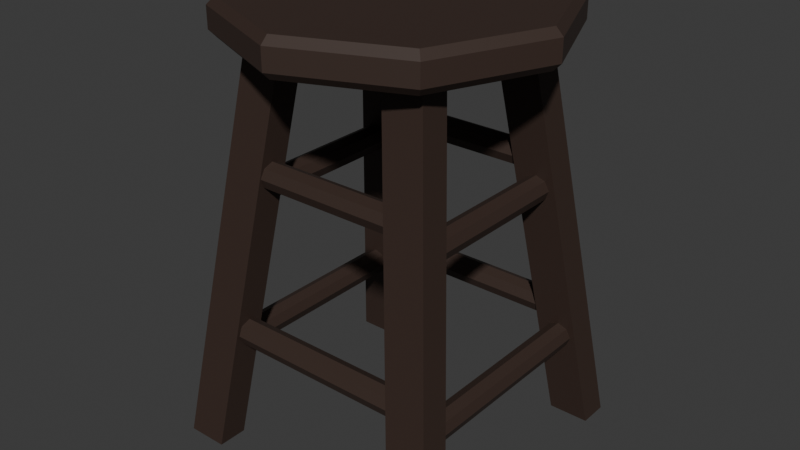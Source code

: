 # Source: taburete.blend  (saved by Blender 5.0.119; exported with 4.5.12 LTS)
import bpy
from mathutils import Matrix  # noqa: F401  (used for matrix-valued properties, if any)

bpy.ops.wm.read_factory_settings(use_empty=True)
scene = bpy.context.scene
scene.name = 'Scene'

# ---- collections
col_collection = bpy.data.collections.new('Collection'); scene.collection.children.link(col_collection)

# ---- materials (node trees are filled in below, after node groups)
mat_lambert2sg = bpy.data.materials.new('lambert2SG')
mat_lambert2sg.use_backface_culling = True
mat_lambert2sg.diffuse_color = (0.23, 0.04, 0.01, 1.0)

# ---- material node trees
mat_lambert2sg.use_nodes = True; mat_lambert2sg.node_tree.nodes.clear()
_N = mat_lambert2sg.node_tree.nodes; _L = mat_lambert2sg.node_tree.links
n0 = _N.new('ShaderNodeBsdfPrincipled'); n0.name = 'Principled BSDF'; n0.location = (10, 300)
n0.inputs[0].default_value = (0.04231, 0.02416, 0.01764, 1.0)
n0.inputs[2].default_value = 0.6
n1 = _N.new('ShaderNodeOutputMaterial'); n1.name = 'Material Output'; n1.location = (300, 300)
_L.new(n0.outputs[0], n1.inputs[0])
n1.is_active_output = True

# ---- world
world_world = bpy.data.worlds.new('World'); scene.world = world_world
world_world.use_nodes = True; world_world.node_tree.nodes.clear()
_N = world_world.node_tree.nodes; _L = world_world.node_tree.links
n0 = _N.new('ShaderNodeOutputWorld'); n0.name = 'World Output'; n0.location = (200, 100)
n1 = _N.new('ShaderNodeBackground'); n1.name = 'Background'; n1.location = (-200, 100)
n1.inputs[0].default_value = (0.05088, 0.05088, 0.05088, 1.0)
_L.new(n1.outputs[0], n0.inputs[0])
n0.is_active_output = True
world_world.color = (0.05088, 0.05088, 0.05088)
world_world.sun_shadow_jitter_overblur = 0.0

# ---- meshes
me_node_mesh = bpy.data.meshes.new('Node-Mesh')
me_node_mesh.from_pydata([(0.8089, 0.8089, 0.9133), (0.0, 1.144, 0.9133), (0.0, 1.144, 1.063), (0.8089, 0.8089, 1.063), (-0.8089, 0.8089, 0.9133), (-0.8089, 0.8089, 1.063), (-1.144, 0.0, 0.9133), (-1.144, 0.0, 1.063), (-0.8089, -0.8089, 0.9133), (-0.8089, -0.8089, 1.063), (0.0, -1.144, 0.9133), (0.0, -1.144, 1.063), (0.8089, -0.8089, 0.9133), (0.8089, -0.8089, 1.063), (1.144, 0.0, 0.9133), (1.144, 0.0, 1.063), (0.8089, 0.8089, 0.9133), (0.8089, 0.8089, 1.063), (0.0, 1.092, 0.8609), (0.7718, 0.7718, 0.8609), (0.0, 0.0, 0.8609), (-0.7718, 0.7718, 0.8609), (-1.092, 0.0, 0.8609), (-0.7718, -0.7718, 0.8609), (0.0, -1.092, 0.8609), (0.7718, -0.7718, 0.8609), (1.092, 0.0, 0.8609), (0.7718, 0.7718, 1.116), (0.0, 1.092, 1.116), (0.0, 0.0, 1.116), (-0.7718, 0.7718, 1.116), (-1.092, 0.0, 1.116), (-0.7718, -0.7718, 1.116), (0.0, -1.092, 1.116), (0.7718, -0.7718, 1.116), (1.092, 0.0, 1.116), (0.7718, 0.7718, 0.8609), (0.0, 1.092, 0.8609), (0.0, 1.092, 1.116), (0.7718, 0.7718, 1.116), (-0.7718, 0.7718, 0.8609), (-0.7718, 0.7718, 1.116), (-1.092, 0.0, 0.8609), (-1.092, 0.0, 1.116), (-0.7718, -0.7718, 0.8609), (-0.7718, -0.7718, 1.116), (0.0, -1.092, 0.8609), (0.0, -1.092, 1.116), (0.7718, -0.7718, 0.8609), (0.7718, -0.7718, 1.116), (1.092, 0.0, 0.8609), (1.092, 0.0, 1.116), (0.7718, 0.7718, 0.8609), (0.7718, 0.7718, 1.116), (0.6383, 0.868, -1.063), (0.6383, 0.8958, -1.13), (-0.6383, 0.8958, -1.13), (-0.6383, 0.868, -1.063), (0.6383, 0.868, -1.197), (-0.6383, 0.868, -1.197), (0.6383, 0.8011, -1.225), (-0.6383, 0.8011, -1.225), (0.6383, 0.7342, -1.197), (-0.6383, 0.7342, -1.197), (0.6383, 0.7065, -1.13), (-0.6383, 0.7065, -1.13), (0.6383, 0.7342, -1.063), (-0.6383, 0.7342, -1.063), (0.6383, 0.8011, -1.035), (-0.6383, 0.8011, -1.035), (0.6383, 0.868, -1.063), (-0.6383, 0.868, -1.063), (-1.047, 1.033, -2.002), (-0.6587, 0.6036, 1.049), (-0.3669, 0.6036, 1.049), (-0.7557, 1.033, -2.002), (-0.6587, 0.392, 1.049), (-1.047, 0.8214, -2.002), (-0.7557, 0.8214, -2.002), (-0.3669, 0.392, 1.049), (-1.047, 1.033, -2.002), (-0.7557, 1.033, -2.002), (-0.3669, 0.392, 1.049), (-0.7557, 0.8214, -2.002), (-1.047, 0.8214, -2.002), (-0.6587, 0.392, 1.049), (1.047, 1.033, -2.002), (0.7554, 1.033, -2.002), (0.3666, 0.6036, 1.049), (0.6584, 0.6036, 1.049), (0.6584, 0.392, 1.049), (0.3666, 0.392, 1.049), (0.7554, 0.8214, -2.002), (1.047, 0.8214, -2.002), (0.7554, 1.033, -2.002), (1.047, 1.033, -2.002), (0.7554, 0.8214, -2.002), (0.3666, 0.392, 1.049), (1.047, 0.8214, -2.002), (0.6584, 0.392, 1.049), (-1.047, -1.033, -2.002), (-0.7557, -1.033, -2.002), (-0.3669, -0.6036, 1.049), (-0.6587, -0.6036, 1.049), (-0.6587, -0.392, 1.049), (-0.3669, -0.392, 1.049), (-0.7557, -0.8214, -2.002), (-1.047, -0.8214, -2.002), (-0.7557, -1.033, -2.002), (-1.047, -1.033, -2.002), (-0.7557, -0.8214, -2.002), (-0.3669, -0.392, 1.049), (-1.047, -0.8214, -2.002), (-0.6587, -0.392, 1.049), (1.047, -1.033, -2.002), (0.6584, -0.6036, 1.049), (0.3666, -0.6036, 1.049), (0.7554, -1.033, -2.002), (0.6584, -0.392, 1.049), (1.047, -0.8214, -2.002), (0.7554, -0.8214, -2.002), (0.3666, -0.392, 1.049), (1.047, -1.033, -2.002), (0.7554, -1.033, -2.002), (0.3666, -0.392, 1.049), (0.7554, -0.8214, -2.002), (1.047, -0.8214, -2.002), (0.6584, -0.392, 1.049), (-0.7522, 0.5972, -0.1065), (-0.7799, 0.5972, -0.1734), (-0.7799, -0.5972, -0.1734), (-0.7522, -0.5972, -0.1065), (-0.7522, 0.5972, -0.2403), (-0.7522, -0.5972, -0.2403), (-0.6853, 0.5972, -0.2681), (-0.6853, -0.5972, -0.2681), (-0.6183, 0.5972, -0.2403), (-0.6183, -0.5972, -0.2403), (-0.5906, 0.5972, -0.1734), (-0.5906, -0.5972, -0.1734), (-0.6183, 0.5972, -0.1065), (-0.6183, -0.5972, -0.1065), (-0.6853, 0.5972, -0.07877), (-0.6853, -0.5972, -0.07877), (-0.7522, 0.5972, -0.1065), (-0.7522, -0.5972, -0.1065), (-0.9034, 0.7549, -1.237), (-0.9312, 0.7549, -1.303), (-0.9312, -0.7549, -1.303), (-0.9034, -0.7549, -1.237), (-0.9034, 0.7549, -1.37), (-0.9034, -0.7549, -1.37), (-0.8365, 0.7549, -1.398), (-0.8365, -0.7549, -1.398), (-0.7696, 0.7549, -1.37), (-0.7696, -0.7549, -1.37), (-0.7419, 0.7549, -1.303), (-0.7419, -0.7549, -1.303), (-0.7696, 0.7549, -1.237), (-0.7696, -0.7549, -1.237), (-0.8365, 0.7549, -1.209), (-0.8365, -0.7549, -1.209), (-0.9034, 0.7549, -1.237), (-0.9034, -0.7549, -1.237), (0.8939, 0.7785, -1.237), (0.8939, -0.7785, -1.237), (0.9216, -0.7785, -1.303), (0.9216, 0.7785, -1.303), (0.8939, -0.7785, -1.37), (0.8939, 0.7785, -1.37), (0.827, -0.7785, -1.398), (0.827, 0.7785, -1.398), (0.7601, -0.7785, -1.37), (0.7601, 0.7785, -1.37), (0.7323, -0.7785, -1.303), (0.7323, 0.7785, -1.303), (0.7601, -0.7785, -1.237), (0.7601, 0.7785, -1.237), (0.827, -0.7785, -1.209), (0.827, 0.7785, -1.209), (0.8939, -0.7785, -1.237), (0.8939, 0.7785, -1.237), (0.7427, 0.5801, -0.1065), (0.7427, -0.5801, -0.1065), (0.7704, -0.5801, -0.1734), (0.7704, 0.5801, -0.1734), (0.7427, -0.5801, -0.2403), (0.7427, 0.5801, -0.2403), (0.6757, -0.5801, -0.2681), (0.6757, 0.5801, -0.2681), (0.6088, -0.5801, -0.2403), (0.6088, 0.5801, -0.2403), (0.5811, -0.5801, -0.1734), (0.5811, 0.5801, -0.1734), (0.6088, -0.5801, -0.1065), (0.6088, 0.5801, -0.1065), (0.6757, -0.5801, -0.07877), (0.6757, 0.5801, -0.07877), (0.7427, -0.5801, -0.1065), (0.7427, 0.5801, -0.1065), (0.6383, -0.868, -1.063), (-0.6383, -0.868, -1.063), (-0.6383, -0.8958, -1.13), (0.6383, -0.8958, -1.13), (-0.6383, -0.868, -1.197), (0.6383, -0.868, -1.197), (-0.6383, -0.8011, -1.225), (0.6383, -0.8011, -1.225), (-0.6383, -0.7342, -1.197), (0.6383, -0.7342, -1.197), (-0.6383, -0.7065, -1.13), (0.6383, -0.7065, -1.13), (-0.6383, -0.7342, -1.063), (0.6383, -0.7342, -1.063), (-0.6383, -0.8011, -1.035), (0.6383, -0.8011, -1.035), (-0.6383, -0.868, -1.063), (0.6383, -0.868, -1.063), (0.5441, 0.7168, 0.06693), (0.5441, 0.7445, 0.0), (-0.5441, 0.7445, 0.0), (-0.5441, 0.7168, 0.06693), (0.5441, 0.7168, -0.06693), (-0.5441, 0.7168, -0.06693), (0.5441, 0.6499, -0.09465), (-0.5441, 0.6499, -0.09465), (0.5441, 0.5829, -0.06693), (-0.5441, 0.5829, -0.06693), (0.5441, 0.5552, 0.0), (-0.5441, 0.5552, 0.0), (0.5441, 0.5829, 0.06693), (-0.5441, 0.5829, 0.06693), (0.5441, 0.6499, 0.09465), (-0.5441, 0.6499, 0.09465), (0.5441, 0.7168, 0.06693), (-0.5441, 0.7168, 0.06693), (0.5441, -0.7168, 0.06693), (-0.5441, -0.7168, 0.06693), (-0.5441, -0.7445, 0.0), (0.5441, -0.7445, 0.0), (-0.5441, -0.7168, -0.06693), (0.5441, -0.7168, -0.06693), (-0.5441, -0.6499, -0.09465), (0.5441, -0.6499, -0.09465), (-0.5441, -0.5829, -0.06693), (0.5441, -0.5829, -0.06693), (-0.5441, -0.5552, 0.0), (0.5441, -0.5552, 0.0), (-0.5441, -0.5829, 0.06693), (0.5441, -0.5829, 0.06693), (-0.5441, -0.6499, 0.09465), (0.5441, -0.6499, 0.09465), (-0.5441, -0.7168, 0.06693), (0.5441, -0.7168, 0.06693)], [], [(1, 3, 0), (3, 1, 2), (4, 2, 1), (2, 4, 5), (6, 5, 4), (5, 6, 7), (8, 7, 6), (7, 8, 9), (11, 9, 8), (8, 10, 11), (13, 11, 10), (10, 12, 13), (15, 13, 12), (12, 14, 15), (17, 15, 14), (14, 16, 17), (18, 19, 20), (21, 18, 20), (22, 21, 20), (23, 22, 20), (24, 23, 20), (25, 24, 20), (26, 25, 20), (19, 26, 20), (27, 28, 29), (28, 30, 29), (30, 31, 29), (31, 32, 29), (32, 33, 29), (33, 34, 29), (34, 35, 29), (35, 27, 29), (37, 0, 36), (0, 37, 1), (39, 2, 38), (2, 39, 3), (40, 1, 37), (1, 40, 4), (38, 5, 41), (5, 38, 2), (42, 4, 40), (4, 42, 6), (41, 7, 43), (7, 41, 5), (44, 6, 42), (6, 44, 8), (43, 9, 45), (9, 43, 7), (10, 8, 44), (44, 46, 10), (9, 11, 47), (47, 45, 9), (12, 10, 46), (46, 48, 12), (11, 13, 49), (49, 47, 11), (14, 12, 48), (48, 50, 14), (13, 15, 51), (51, 49, 13), (16, 14, 50), (50, 52, 16), (15, 17, 53), (53, 51, 15), (55, 57, 54), (57, 55, 56), (58, 56, 55), (56, 58, 59), (61, 59, 58), (58, 60, 61), (63, 61, 60), (60, 62, 63), (65, 63, 62), (62, 64, 65), (67, 65, 64), (64, 66, 67), (68, 67, 66), (67, 68, 69), (70, 69, 68), (69, 70, 71), (73, 75, 72), (75, 73, 74), (78, 79, 76), (76, 77, 78), (81, 78, 77), (77, 80, 81), (82, 83, 75), (75, 74, 82), (85, 72, 84), (72, 85, 73), (87, 89, 86), (89, 87, 88), (92, 93, 90), (90, 91, 92), (94, 95, 93), (93, 92, 94), (96, 88, 87), (88, 96, 97), (89, 99, 98), (98, 86, 89), (102, 103, 100), (100, 101, 102), (105, 107, 104), (107, 105, 106), (108, 109, 107), (107, 106, 108), (111, 102, 101), (101, 110, 111), (100, 113, 112), (113, 100, 103), (116, 117, 114), (114, 115, 116), (119, 121, 118), (121, 119, 120), (123, 120, 119), (119, 122, 123), (116, 125, 117), (125, 116, 124), (115, 114, 126), (126, 127, 115), (129, 131, 128), (131, 129, 130), (132, 130, 129), (130, 132, 133), (135, 133, 132), (132, 134, 135), (137, 135, 134), (134, 136, 137), (139, 137, 136), (136, 138, 139), (141, 139, 138), (138, 140, 141), (142, 141, 140), (141, 142, 143), (144, 143, 142), (143, 144, 145), (147, 149, 146), (149, 147, 148), (150, 148, 147), (148, 150, 151), (153, 151, 150), (150, 152, 153), (155, 153, 152), (152, 154, 155), (157, 155, 154), (154, 156, 157), (159, 157, 156), (156, 158, 159), (160, 159, 158), (159, 160, 161), (162, 161, 160), (161, 162, 163), (166, 167, 164), (164, 165, 166), (168, 169, 167), (167, 166, 168), (170, 171, 169), (169, 168, 170), (172, 173, 171), (171, 170, 172), (172, 175, 173), (175, 172, 174), (174, 177, 175), (177, 174, 176), (176, 179, 177), (179, 176, 178), (178, 181, 179), (181, 178, 180), (184, 185, 182), (182, 183, 184), (186, 187, 185), (185, 184, 186), (188, 189, 187), (187, 186, 188), (190, 191, 189), (189, 188, 190), (190, 193, 191), (193, 190, 192), (192, 195, 193), (195, 192, 194), (194, 197, 195), (197, 194, 196), (196, 199, 197), (199, 196, 198), (202, 203, 200), (200, 201, 202), (204, 205, 203), (203, 202, 204), (206, 207, 205), (205, 204, 206), (208, 209, 207), (207, 206, 208), (208, 211, 209), (211, 208, 210), (210, 213, 211), (213, 210, 212), (212, 215, 213), (215, 212, 214), (214, 217, 215), (217, 214, 216), (219, 221, 218), (221, 219, 220), (222, 220, 219), (220, 222, 223), (225, 223, 222), (222, 224, 225), (227, 225, 224), (224, 226, 227), (229, 227, 226), (226, 228, 229), (231, 229, 228), (228, 230, 231), (232, 231, 230), (231, 232, 233), (234, 233, 232), (233, 234, 235), (238, 239, 236), (236, 237, 238), (240, 241, 239), (239, 238, 240), (242, 243, 241), (241, 240, 242), (244, 245, 243), (243, 242, 244), (244, 247, 245), (247, 244, 246), (246, 249, 247), (249, 246, 248), (248, 251, 249), (251, 248, 250), (250, 253, 251), (253, 250, 252)])
_uv = me_node_mesh.uv_layers.new(name='UVMap')
_uv.uv.foreach_set('vector', [0.4062, 0.3125, 0.375, 0.6884, 0.375, 0.3125, 0.375, 0.6884, 0.4062, 0.3125, 0.4062, 0.6884, 0.4375, 0.3125, 0.4062, 0.6884, 0.4062, 0.3125, 0.4062, 0.6884, 0.4375, 0.3125, 0.4375, 0.6884, 0.4688, 0.3125, 0.4375, 0.6884, 0.4375, 0.3125, 0.4375, 0.6884, 0.4688, 0.3125, 0.4688, 0.6884, 0.5, 0.3125, 0.4688, 0.6884, 0.4688, 0.3125, 0.4688, 0.6884, 0.5, 0.3125, 0.5, 0.6884, 0.5312, 0.6884, 0.5, 0.6884, 0.5, 0.3125, 0.5, 0.3125, 0.5312, 0.3125, 0.5312, 0.6884, 0.5625, 0.6884, 0.5312, 0.6884, 0.5312, 0.3125, 0.5312, 0.3125, 0.5625, 0.3125, 0.5625, 0.6884, 0.5938, 0.6884, 0.5625, 0.6884, 0.5625, 0.3125, 0.5625, 0.3125, 0.5938, 0.3125, 0.5938, 0.6884, 0.625, 0.6884, 0.5938, 0.6884, 0.5938, 0.3125, 0.5938, 0.3125, 0.625, 0.3125, 0.625, 0.6884, 0.5, 0.0, 0.6105, 0.04576, 0.5, 0.15, 0.3895, 0.04576, 0.5, 0.0, 0.5, 0.15, 0.3438, 0.1562, 0.3895, 0.04576, 0.5, 0.15, 0.3895, 0.2667, 0.3438, 0.1562, 0.5, 0.15, 0.5, 0.3125, 0.3895, 0.2667, 0.5, 0.15, 0.6105, 0.2667, 0.5, 0.3125, 0.5, 0.15, 0.6562, 0.1562, 0.6105, 0.2667, 0.5, 0.15, 0.6105, 0.04576, 0.6562, 0.1562, 0.5, 0.15, 0.6105, 0.9542, 0.5, 1.0, 0.5, 0.8375, 0.5, 1.0, 0.3895, 0.9542, 0.5, 0.8375, 0.3895, 0.9542, 0.3438, 0.8438, 0.5, 0.8375, 0.3438, 0.8438, 0.3895, 0.7333, 0.5, 0.8375, 0.3895, 0.7333, 0.5, 0.6875, 0.5, 0.8375, 0.5, 0.6875, 0.6105, 0.7333, 0.5, 0.8375, 0.6105, 0.7333, 0.6562, 0.8438, 0.5, 0.8375, 0.6562, 0.8438, 0.6105, 0.9542, 0.5, 0.8375, 0.4062, 0.3125, 0.375, 0.3125, 0.375, 0.3125, 0.375, 0.3125, 0.4062, 0.3125, 0.4062, 0.3125, 0.375, 0.6884, 0.4062, 0.6884, 0.4062, 0.6884, 0.4062, 0.6884, 0.375, 0.6884, 0.375, 0.6884, 0.4375, 0.3125, 0.4062, 0.3125, 0.4062, 0.3125, 0.4062, 0.3125, 0.4375, 0.3125, 0.4375, 0.3125, 0.4062, 0.6884, 0.4375, 0.6884, 0.4375, 0.6884, 0.4375, 0.6884, 0.4062, 0.6884, 0.4062, 0.6884, 0.4688, 0.3125, 0.4375, 0.3125, 0.4375, 0.3125, 0.4375, 0.3125, 0.4688, 0.3125, 0.4688, 0.3125, 0.4375, 0.6884, 0.4688, 0.6884, 0.4688, 0.6884, 0.4688, 0.6884, 0.4375, 0.6884, 0.4375, 0.6884, 0.5, 0.3125, 0.4688, 0.3125, 0.4688, 0.3125, 0.4688, 0.3125, 0.5, 0.3125, 0.5, 0.3125, 0.4688, 0.6884, 0.5, 0.6884, 0.5, 0.6884, 0.5, 0.6884, 0.4688, 0.6884, 0.4688, 0.6884, 0.5312, 0.3125, 0.5, 0.3125, 0.5, 0.3125, 0.5, 0.3125, 0.5312, 0.3125, 0.5312, 0.3125, 0.5, 0.6884, 0.5312, 0.6884, 0.5312, 0.6884, 0.5312, 0.6884, 0.5, 0.6884, 0.5, 0.6884, 0.5625, 0.3125, 0.5312, 0.3125, 0.5312, 0.3125, 0.5312, 0.3125, 0.5625, 0.3125, 0.5625, 0.3125, 0.5312, 0.6884, 0.5625, 0.6884, 0.5625, 0.6884, 0.5625, 0.6884, 0.5312, 0.6884, 0.5312, 0.6884, 0.5938, 0.3125, 0.5625, 0.3125, 0.5625, 0.3125, 0.5625, 0.3125, 0.5938, 0.3125, 0.5938, 0.3125, 0.5625, 0.6884, 0.5938, 0.6884, 0.5938, 0.6884, 0.5938, 0.6884, 0.5625, 0.6884, 0.5625, 0.6884, 0.625, 0.3125, 0.5938, 0.3125, 0.5938, 0.3125, 0.5938, 0.3125, 0.625, 0.3125, 0.625, 0.3125, 0.5938, 0.6884, 0.625, 0.6884, 0.625, 0.6884, 0.625, 0.6884, 0.5938, 0.6884, 0.5938, 0.6884, 0.4062, 0.3125, 0.375, 0.6884, 0.375, 0.3125, 0.375, 0.6884, 0.4062, 0.3125, 0.4062, 0.6884, 0.4375, 0.3125, 0.4062, 0.6884, 0.4062, 0.3125, 0.4062, 0.6884, 0.4375, 0.3125, 0.4375, 0.6884, 0.4688, 0.6884, 0.4375, 0.6884, 0.4375, 0.3125, 0.4375, 0.3125, 0.4688, 0.3125, 0.4688, 0.6884, 0.5, 0.6884, 0.4688, 0.6884, 0.4688, 0.3125, 0.4688, 0.3125, 0.5, 0.3125, 0.5, 0.6884, 0.5312, 0.6884, 0.5, 0.6884, 0.5, 0.3125, 0.5, 0.3125, 0.5312, 0.3125, 0.5312, 0.6884, 0.5625, 0.6884, 0.5312, 0.6884, 0.5312, 0.3125, 0.5312, 0.3125, 0.5625, 0.3125, 0.5625, 0.6884, 0.5938, 0.3125, 0.5625, 0.6884, 0.5625, 0.3125, 0.5625, 0.6884, 0.5938, 0.3125, 0.5938, 0.6884, 0.625, 0.3125, 0.5938, 0.6884, 0.5938, 0.3125, 0.5938, 0.6884, 0.625, 0.3125, 0.625, 0.6884, 0.375, 0.25, 0.625, 0.0, 0.375, 0.0, 0.625, 0.0, 0.375, 0.25, 0.625, 0.25, 0.625, 0.75, 0.625, 0.5, 0.375, 0.5, 0.375, 0.5, 0.375, 0.75, 0.625, 0.75, 0.625, 1.0, 0.625, 0.75, 0.375, 0.75, 0.375, 0.75, 0.375, 1.0, 0.625, 1.0, 0.875, 0.25, 0.875, 0.0, 0.625, 0.0, 0.625, 0.0, 0.625, 0.25, 0.875, 0.25, 0.125, 0.25, 0.375, 0.0, 0.125, 0.0, 0.375, 0.0, 0.125, 0.25, 0.375, 0.25, 0.625, 0.0, 0.375, 0.25, 0.375, 0.0, 0.375, 0.25, 0.625, 0.0, 0.625, 0.25, 0.625, 0.75, 0.375, 0.75, 0.375, 0.5, 0.375, 0.5, 0.625, 0.5, 0.625, 0.75, 0.625, 1.0, 0.375, 1.0, 0.375, 0.75, 0.375, 0.75, 0.625, 0.75, 0.625, 1.0, 0.875, 0.0, 0.625, 0.25, 0.625, 0.0, 0.625, 0.25, 0.875, 0.0, 0.875, 0.25, 0.375, 0.25, 0.125, 0.25, 0.125, 0.0, 0.125, 0.0, 0.375, 0.0, 0.375, 0.25, 0.625, 0.25, 0.375, 0.25, 0.375, 0.0, 0.375, 0.0, 0.625, 0.0, 0.625, 0.25, 0.625, 0.5, 0.375, 0.75, 0.375, 0.5, 0.375, 0.75, 0.625, 0.5, 0.625, 0.75, 0.625, 1.0, 0.375, 1.0, 0.375, 0.75, 0.375, 0.75, 0.625, 0.75, 0.625, 1.0, 0.875, 0.25, 0.625, 0.25, 0.625, 0.0, 0.625, 0.0, 0.875, 0.0, 0.875, 0.25, 0.375, 0.0, 0.125, 0.25, 0.125, 0.0, 0.125, 0.25, 0.375, 0.0, 0.375, 0.25, 0.625, 0.25, 0.625, 0.0, 0.375, 0.0, 0.375, 0.0, 0.375, 0.25, 0.625, 0.25, 0.375, 0.75, 0.625, 0.5, 0.375, 0.5, 0.625, 0.5, 0.375, 0.75, 0.625, 0.75, 0.625, 1.0, 0.625, 0.75, 0.375, 0.75, 0.375, 0.75, 0.375, 1.0, 0.625, 1.0, 0.625, 0.25, 0.875, 0.0, 0.625, 0.0, 0.875, 0.0, 0.625, 0.25, 0.875, 0.25, 0.375, 0.25, 0.375, 0.0, 0.125, 0.0, 0.125, 0.0, 0.125, 0.25, 0.375, 0.25, 0.4062, 0.3125, 0.375, 0.6884, 0.375, 0.3125, 0.375, 0.6884, 0.4062, 0.3125, 0.4062, 0.6884, 0.4375, 0.3125, 0.4062, 0.6884, 0.4062, 0.3125, 0.4062, 0.6884, 0.4375, 0.3125, 0.4375, 0.6884, 0.4688, 0.6884, 0.4375, 0.6884, 0.4375, 0.3125, 0.4375, 0.3125, 0.4688, 0.3125, 0.4688, 0.6884, 0.5, 0.6884, 0.4688, 0.6884, 0.4688, 0.3125, 0.4688, 0.3125, 0.5, 0.3125, 0.5, 0.6884, 0.5312, 0.6884, 0.5, 0.6884, 0.5, 0.3125, 0.5, 0.3125, 0.5312, 0.3125, 0.5312, 0.6884, 0.5625, 0.6884, 0.5312, 0.6884, 0.5312, 0.3125, 0.5312, 0.3125, 0.5625, 0.3125, 0.5625, 0.6884, 0.5938, 0.3125, 0.5625, 0.6884, 0.5625, 0.3125, 0.5625, 0.6884, 0.5938, 0.3125, 0.5938, 0.6884, 0.625, 0.3125, 0.5938, 0.6884, 0.5938, 0.3125, 0.5938, 0.6884, 0.625, 0.3125, 0.625, 0.6884, 0.4062, 0.3125, 0.375, 0.6884, 0.375, 0.3125, 0.375, 0.6884, 0.4062, 0.3125, 0.4062, 0.6884, 0.4375, 0.3125, 0.4062, 0.6884, 0.4062, 0.3125, 0.4062, 0.6884, 0.4375, 0.3125, 0.4375, 0.6884, 0.4688, 0.6884, 0.4375, 0.6884, 0.4375, 0.3125, 0.4375, 0.3125, 0.4688, 0.3125, 0.4688, 0.6884, 0.5, 0.6884, 0.4688, 0.6884, 0.4688, 0.3125, 0.4688, 0.3125, 0.5, 0.3125, 0.5, 0.6884, 0.5312, 0.6884, 0.5, 0.6884, 0.5, 0.3125, 0.5, 0.3125, 0.5312, 0.3125, 0.5312, 0.6884, 0.5625, 0.6884, 0.5312, 0.6884, 0.5312, 0.3125, 0.5312, 0.3125, 0.5625, 0.3125, 0.5625, 0.6884, 0.5938, 0.3125, 0.5625, 0.6884, 0.5625, 0.3125, 0.5625, 0.6884, 0.5938, 0.3125, 0.5938, 0.6884, 0.625, 0.3125, 0.5938, 0.6884, 0.5938, 0.3125, 0.5938, 0.6884, 0.625, 0.3125, 0.625, 0.6884, 0.4062, 0.6884, 0.4062, 0.3125, 0.375, 0.3125, 0.375, 0.3125, 0.375, 0.6884, 0.4062, 0.6884, 0.4375, 0.6884, 0.4375, 0.3125, 0.4062, 0.3125, 0.4062, 0.3125, 0.4062, 0.6884, 0.4375, 0.6884, 0.4688, 0.6884, 0.4688, 0.3125, 0.4375, 0.3125, 0.4375, 0.3125, 0.4375, 0.6884, 0.4688, 0.6884, 0.5, 0.6884, 0.5, 0.3125, 0.4688, 0.3125, 0.4688, 0.3125, 0.4688, 0.6884, 0.5, 0.6884, 0.5, 0.6884, 0.5312, 0.3125, 0.5, 0.3125, 0.5312, 0.3125, 0.5, 0.6884, 0.5312, 0.6884, 0.5312, 0.6884, 0.5625, 0.3125, 0.5312, 0.3125, 0.5625, 0.3125, 0.5312, 0.6884, 0.5625, 0.6884, 0.5625, 0.6884, 0.5938, 0.3125, 0.5625, 0.3125, 0.5938, 0.3125, 0.5625, 0.6884, 0.5938, 0.6884, 0.5938, 0.6884, 0.625, 0.3125, 0.5938, 0.3125, 0.625, 0.3125, 0.5938, 0.6884, 0.625, 0.6884, 0.4062, 0.6884, 0.4062, 0.3125, 0.375, 0.3125, 0.375, 0.3125, 0.375, 0.6884, 0.4062, 0.6884, 0.4375, 0.6884, 0.4375, 0.3125, 0.4062, 0.3125, 0.4062, 0.3125, 0.4062, 0.6884, 0.4375, 0.6884, 0.4688, 0.6884, 0.4688, 0.3125, 0.4375, 0.3125, 0.4375, 0.3125, 0.4375, 0.6884, 0.4688, 0.6884, 0.5, 0.6884, 0.5, 0.3125, 0.4688, 0.3125, 0.4688, 0.3125, 0.4688, 0.6884, 0.5, 0.6884, 0.5, 0.6884, 0.5312, 0.3125, 0.5, 0.3125, 0.5312, 0.3125, 0.5, 0.6884, 0.5312, 0.6884, 0.5312, 0.6884, 0.5625, 0.3125, 0.5312, 0.3125, 0.5625, 0.3125, 0.5312, 0.6884, 0.5625, 0.6884, 0.5625, 0.6884, 0.5938, 0.3125, 0.5625, 0.3125, 0.5938, 0.3125, 0.5625, 0.6884, 0.5938, 0.6884, 0.5938, 0.6884, 0.625, 0.3125, 0.5938, 0.3125, 0.625, 0.3125, 0.5938, 0.6884, 0.625, 0.6884, 0.4062, 0.6884, 0.4062, 0.3125, 0.375, 0.3125, 0.375, 0.3125, 0.375, 0.6884, 0.4062, 0.6884, 0.4375, 0.6884, 0.4375, 0.3125, 0.4062, 0.3125, 0.4062, 0.3125, 0.4062, 0.6884, 0.4375, 0.6884, 0.4688, 0.6884, 0.4688, 0.3125, 0.4375, 0.3125, 0.4375, 0.3125, 0.4375, 0.6884, 0.4688, 0.6884, 0.5, 0.6884, 0.5, 0.3125, 0.4688, 0.3125, 0.4688, 0.3125, 0.4688, 0.6884, 0.5, 0.6884, 0.5, 0.6884, 0.5312, 0.3125, 0.5, 0.3125, 0.5312, 0.3125, 0.5, 0.6884, 0.5312, 0.6884, 0.5312, 0.6884, 0.5625, 0.3125, 0.5312, 0.3125, 0.5625, 0.3125, 0.5312, 0.6884, 0.5625, 0.6884, 0.5625, 0.6884, 0.5938, 0.3125, 0.5625, 0.3125, 0.5938, 0.3125, 0.5625, 0.6884, 0.5938, 0.6884, 0.5938, 0.6884, 0.625, 0.3125, 0.5938, 0.3125, 0.625, 0.3125, 0.5938, 0.6884, 0.625, 0.6884, 0.4062, 0.3125, 0.375, 0.6884, 0.375, 0.3125, 0.375, 0.6884, 0.4062, 0.3125, 0.4062, 0.6884, 0.4375, 0.3125, 0.4062, 0.6884, 0.4062, 0.3125, 0.4062, 0.6884, 0.4375, 0.3125, 0.4375, 0.6884, 0.4688, 0.6884, 0.4375, 0.6884, 0.4375, 0.3125, 0.4375, 0.3125, 0.4688, 0.3125, 0.4688, 0.6884, 0.5, 0.6884, 0.4688, 0.6884, 0.4688, 0.3125, 0.4688, 0.3125, 0.5, 0.3125, 0.5, 0.6884, 0.5312, 0.6884, 0.5, 0.6884, 0.5, 0.3125, 0.5, 0.3125, 0.5312, 0.3125, 0.5312, 0.6884, 0.5625, 0.6884, 0.5312, 0.6884, 0.5312, 0.3125, 0.5312, 0.3125, 0.5625, 0.3125, 0.5625, 0.6884, 0.5938, 0.3125, 0.5625, 0.6884, 0.5625, 0.3125, 0.5625, 0.6884, 0.5938, 0.3125, 0.5938, 0.6884, 0.625, 0.3125, 0.5938, 0.6884, 0.5938, 0.3125, 0.5938, 0.6884, 0.625, 0.3125, 0.625, 0.6884, 0.4062, 0.6884, 0.4062, 0.3125, 0.375, 0.3125, 0.375, 0.3125, 0.375, 0.6884, 0.4062, 0.6884, 0.4375, 0.6884, 0.4375, 0.3125, 0.4062, 0.3125, 0.4062, 0.3125, 0.4062, 0.6884, 0.4375, 0.6884, 0.4688, 0.6884, 0.4688, 0.3125, 0.4375, 0.3125, 0.4375, 0.3125, 0.4375, 0.6884, 0.4688, 0.6884, 0.5, 0.6884, 0.5, 0.3125, 0.4688, 0.3125, 0.4688, 0.3125, 0.4688, 0.6884, 0.5, 0.6884, 0.5, 0.6884, 0.5312, 0.3125, 0.5, 0.3125, 0.5312, 0.3125, 0.5, 0.6884, 0.5312, 0.6884, 0.5312, 0.6884, 0.5625, 0.3125, 0.5312, 0.3125, 0.5625, 0.3125, 0.5312, 0.6884, 0.5625, 0.6884, 0.5625, 0.6884, 0.5938, 0.3125, 0.5625, 0.3125, 0.5938, 0.3125, 0.5625, 0.6884, 0.5938, 0.6884, 0.5938, 0.6884, 0.625, 0.3125, 0.5938, 0.3125, 0.625, 0.3125, 0.5938, 0.6884, 0.625, 0.6884])
me_node_mesh.materials.append(mat_lambert2sg)
me_node_mesh.update()

# ---- objects
ob_node = bpy.data.objects.new('Node', me_node_mesh)

# ---- transforms, parenting, visibility, modifiers, constraints
ob_node.location = (0.0, 0.0, 0.0)
ob_node.rotation_mode = 'QUATERNION'
ob_node.rotation_quaternion = (1.0, 0.0, 0.0, 0.0)

# ---- collection membership
col_collection.objects.link(ob_node)

# ---- scene / render settings (as saved in the file)
scene.frame_start = 1; scene.frame_end = 250; scene.frame_set(1)
scene.render.engine = 'BLENDER_EEVEE_NEXT'
scene.render.bake_bias = 0.0
scene.render.bake_samples = 0
scene.cycles.sampling_pattern = 'TABULATED_SOBOL'
scene.eevee.use_volume_custom_range = False
bpy.context.view_layer.update()

# ---- added for rendering (the .blend has no active camera and no usable light): camera, sun
cam_auto = bpy.data.cameras.new('AutoCamera')
cam_auto.lens = 50.0
cam_auto.sensor_width = 36.0
cam_auto.clip_end = 1000.0
ob_auto_camera = bpy.data.objects.new('AutoCamera', cam_auto)
scene.collection.objects.link(ob_auto_camera)
ob_auto_camera.location = (4.15737, -4.98885, 2.8827)
ob_auto_camera.rotation_euler = (1.09748, -7.21219e-08, 0.694738)
scene.camera = ob_auto_camera
light_auto_sun = bpy.data.lights.new('AutoSun', 'SUN')
light_auto_sun.energy = 3.0
light_auto_sun.angle = 0.0523599
ob_auto_sun = bpy.data.objects.new('AutoSun', light_auto_sun)
scene.collection.objects.link(ob_auto_sun)
ob_auto_sun.rotation_euler = (0.872665, 0.174533, 0.523599)
bpy.context.view_layer.update()
